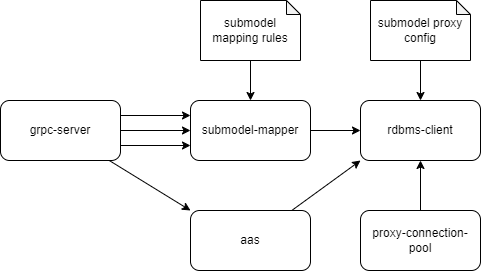

The diagram above was exported from draw.io. Its source (the exported page's mxGraphModel, read from the mxfile embedded in the PNG):
<mxGraphModel dx="788" dy="552" grid="1" gridSize="10" guides="1" tooltips="1" connect="1" arrows="1" fold="1" page="1" pageScale="1" pageWidth="827" pageHeight="1169" math="0" shadow="0">
  <root>
    <mxCell id="0" />
    <mxCell id="1" parent="0" />
    <mxCell id="22" style="edgeStyle=none;html=1;entryX=0;entryY=0.5;entryDx=0;entryDy=0;" edge="1" parent="1" source="4" target="20">
      <mxGeometry relative="1" as="geometry" />
    </mxCell>
    <mxCell id="23" style="edgeStyle=none;html=1;entryX=0;entryY=0.75;entryDx=0;entryDy=0;exitX=1;exitY=0.75;exitDx=0;exitDy=0;" edge="1" parent="1" source="4" target="20">
      <mxGeometry relative="1" as="geometry" />
    </mxCell>
    <mxCell id="24" style="edgeStyle=none;html=1;entryX=0;entryY=0.25;entryDx=0;entryDy=0;exitX=1;exitY=0.25;exitDx=0;exitDy=0;" edge="1" parent="1" source="4" target="20">
      <mxGeometry relative="1" as="geometry" />
    </mxCell>
    <mxCell id="32" style="edgeStyle=none;html=1;entryX=0;entryY=0;entryDx=0;entryDy=0;" edge="1" parent="1" source="4" target="31">
      <mxGeometry relative="1" as="geometry" />
    </mxCell>
    <mxCell id="4" value="grpc-server" style="rounded=1;whiteSpace=wrap;html=1;" parent="1" vertex="1">
      <mxGeometry x="20" y="140" width="120" height="60" as="geometry" />
    </mxCell>
    <mxCell id="26" style="edgeStyle=none;html=1;entryX=0.5;entryY=1;entryDx=0;entryDy=0;" edge="1" parent="1" source="19" target="21">
      <mxGeometry relative="1" as="geometry" />
    </mxCell>
    <mxCell id="19" value="proxy-connection-pool" style="rounded=1;whiteSpace=wrap;html=1;" vertex="1" parent="1">
      <mxGeometry x="380" y="250" width="120" height="60" as="geometry" />
    </mxCell>
    <mxCell id="25" style="edgeStyle=none;html=1;" edge="1" parent="1" source="20" target="21">
      <mxGeometry relative="1" as="geometry" />
    </mxCell>
    <mxCell id="20" value="submodel-mapper" style="rounded=1;whiteSpace=wrap;html=1;" vertex="1" parent="1">
      <mxGeometry x="210" y="140" width="120" height="60" as="geometry" />
    </mxCell>
    <mxCell id="21" value="rdbms-client" style="rounded=1;whiteSpace=wrap;html=1;" vertex="1" parent="1">
      <mxGeometry x="380" y="140" width="120" height="60" as="geometry" />
    </mxCell>
    <mxCell id="28" style="edgeStyle=none;html=1;" edge="1" parent="1" source="27" target="20">
      <mxGeometry relative="1" as="geometry" />
    </mxCell>
    <mxCell id="27" value="submodel mapping rules" style="shape=note;whiteSpace=wrap;html=1;backgroundOutline=1;darkOpacity=0.05;size=14;" vertex="1" parent="1">
      <mxGeometry x="220" y="40" width="100" height="60" as="geometry" />
    </mxCell>
    <mxCell id="30" style="edgeStyle=none;html=1;" edge="1" parent="1" source="29" target="21">
      <mxGeometry relative="1" as="geometry" />
    </mxCell>
    <mxCell id="29" value="submodel proxy config" style="shape=note;whiteSpace=wrap;html=1;backgroundOutline=1;darkOpacity=0.05;size=14;" vertex="1" parent="1">
      <mxGeometry x="390" y="40" width="100" height="60" as="geometry" />
    </mxCell>
    <mxCell id="33" style="edgeStyle=none;html=1;entryX=0;entryY=1;entryDx=0;entryDy=0;" edge="1" parent="1" source="31" target="21">
      <mxGeometry relative="1" as="geometry" />
    </mxCell>
    <mxCell id="31" value="aas" style="rounded=1;whiteSpace=wrap;html=1;" vertex="1" parent="1">
      <mxGeometry x="210" y="250" width="120" height="60" as="geometry" />
    </mxCell>
  </root>
</mxGraphModel>